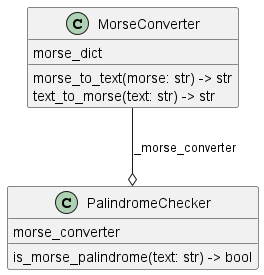

The diagram above was rendered by PlantUML. Its source (embedded in the PNG):
@startuml classes_MorseCodePalindromes
set namespaceSeparator none
class "MorseConverter" as morse_converter.MorseConverter {
  morse_dict
  morse_to_text(morse: str) -> str
  text_to_morse(text: str) -> str
}
class "PalindromeChecker" as palindrome_checker.PalindromeChecker {
  morse_converter
  is_morse_palindrome(text: str) -> bool
}
morse_converter.MorseConverter --o palindrome_checker.PalindromeChecker : _morse_converter
@enduml